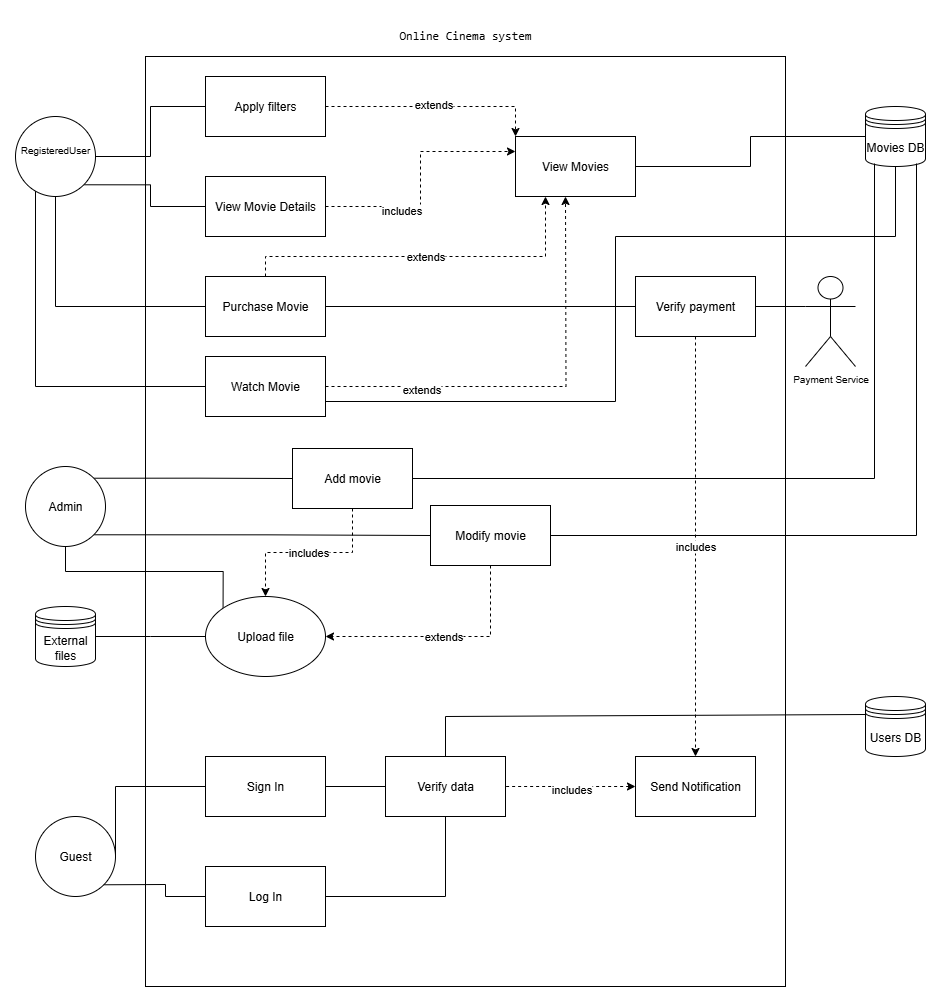

The diagram above was exported from draw.io. Its source (the exported page's mxGraphModel, read from the mxfile embedded in the PNG):
<mxGraphModel dx="2022" dy="1132" grid="1" gridSize="10" guides="1" tooltips="1" connect="1" arrows="1" fold="1" page="1" pageScale="1" pageWidth="850" pageHeight="1100" math="0" shadow="0">
  <root>
    <mxCell id="0" />
    <mxCell id="1" parent="0" />
    <mxCell id="t-H5sfgU5qjhfsE3Yr4t-4" value="&lt;pre style=&quot;padding-top: 0px;&quot;&gt;Online Cinema system&lt;/pre&gt;" style="rounded=0;whiteSpace=wrap;html=1;align=center;labelPosition=center;verticalLabelPosition=top;verticalAlign=bottom;textDirection=ltr;movable=0;resizable=0;rotatable=0;deletable=0;editable=0;locked=1;connectable=0;" parent="1" vertex="1">
      <mxGeometry x="170" y="50" width="640" height="930" as="geometry" />
    </mxCell>
    <mxCell id="t-H5sfgU5qjhfsE3Yr4t-1" value="Guest" style="ellipse;whiteSpace=wrap;html=1;aspect=fixed;labelPosition=center;verticalLabelPosition=middle;align=center;verticalAlign=middle;" parent="1" vertex="1">
      <mxGeometry x="60" y="810" width="80" height="80" as="geometry" />
    </mxCell>
    <mxCell id="txEChrp_k9wTeKi6BUIy-11" style="edgeStyle=orthogonalEdgeStyle;rounded=0;orthogonalLoop=1;jettySize=auto;html=1;endArrow=none;endFill=0;" parent="1" source="t-H5sfgU5qjhfsE3Yr4t-2" target="txEChrp_k9wTeKi6BUIy-2" edge="1">
      <mxGeometry relative="1" as="geometry" />
    </mxCell>
    <mxCell id="txEChrp_k9wTeKi6BUIy-12" style="edgeStyle=orthogonalEdgeStyle;rounded=0;orthogonalLoop=1;jettySize=auto;html=1;exitX=1;exitY=1;exitDx=0;exitDy=0;entryX=0;entryY=0.5;entryDx=0;entryDy=0;endArrow=none;endFill=0;" parent="1" source="t-H5sfgU5qjhfsE3Yr4t-2" target="txEChrp_k9wTeKi6BUIy-3" edge="1">
      <mxGeometry relative="1" as="geometry" />
    </mxCell>
    <mxCell id="txEChrp_k9wTeKi6BUIy-33" style="edgeStyle=orthogonalEdgeStyle;rounded=0;orthogonalLoop=1;jettySize=auto;html=1;exitX=0.5;exitY=1;exitDx=0;exitDy=0;entryX=0;entryY=0.5;entryDx=0;entryDy=0;endArrow=none;endFill=0;" parent="1" source="t-H5sfgU5qjhfsE3Yr4t-2" target="txEChrp_k9wTeKi6BUIy-27" edge="1">
      <mxGeometry relative="1" as="geometry" />
    </mxCell>
    <mxCell id="txEChrp_k9wTeKi6BUIy-40" style="edgeStyle=orthogonalEdgeStyle;rounded=0;orthogonalLoop=1;jettySize=auto;html=1;exitX=0;exitY=1;exitDx=0;exitDy=0;entryX=0;entryY=0.5;entryDx=0;entryDy=0;endArrow=none;endFill=0;" parent="1" source="t-H5sfgU5qjhfsE3Yr4t-2" target="txEChrp_k9wTeKi6BUIy-38" edge="1">
      <mxGeometry relative="1" as="geometry">
        <Array as="points">
          <mxPoint x="60" y="178" />
          <mxPoint x="60" y="380" />
        </Array>
      </mxGeometry>
    </mxCell>
    <mxCell id="t-H5sfgU5qjhfsE3Yr4t-2" value="&lt;font style=&quot;font-size: 10px;&quot;&gt;RegisteredUser&lt;/font&gt;&lt;div&gt;&lt;br&gt;&lt;/div&gt;" style="ellipse;whiteSpace=wrap;html=1;aspect=fixed;" parent="1" vertex="1">
      <mxGeometry x="40" y="110" width="80" height="80" as="geometry" />
    </mxCell>
    <mxCell id="txEChrp_k9wTeKi6BUIy-52" style="edgeStyle=orthogonalEdgeStyle;rounded=0;orthogonalLoop=1;jettySize=auto;html=1;exitX=1;exitY=0;exitDx=0;exitDy=0;endArrow=none;endFill=0;" parent="1" source="t-H5sfgU5qjhfsE3Yr4t-3" target="txEChrp_k9wTeKi6BUIy-45" edge="1">
      <mxGeometry relative="1" as="geometry" />
    </mxCell>
    <mxCell id="txEChrp_k9wTeKi6BUIy-53" style="edgeStyle=orthogonalEdgeStyle;rounded=0;orthogonalLoop=1;jettySize=auto;html=1;exitX=1;exitY=1;exitDx=0;exitDy=0;entryX=0;entryY=0.5;entryDx=0;entryDy=0;endArrow=none;endFill=0;" parent="1" source="t-H5sfgU5qjhfsE3Yr4t-3" target="txEChrp_k9wTeKi6BUIy-47" edge="1">
      <mxGeometry relative="1" as="geometry" />
    </mxCell>
    <mxCell id="txEChrp_k9wTeKi6BUIy-54" style="edgeStyle=orthogonalEdgeStyle;rounded=0;orthogonalLoop=1;jettySize=auto;html=1;exitX=0.5;exitY=1;exitDx=0;exitDy=0;entryX=0;entryY=0;entryDx=0;entryDy=0;endArrow=none;endFill=0;" parent="1" source="t-H5sfgU5qjhfsE3Yr4t-3" target="txEChrp_k9wTeKi6BUIy-48" edge="1">
      <mxGeometry relative="1" as="geometry" />
    </mxCell>
    <mxCell id="t-H5sfgU5qjhfsE3Yr4t-3" value="Admin" style="ellipse;whiteSpace=wrap;html=1;aspect=fixed;" parent="1" vertex="1">
      <mxGeometry x="50" y="460" width="80" height="80" as="geometry" />
    </mxCell>
    <mxCell id="txEChrp_k9wTeKi6BUIy-1" value="View Movies" style="rounded=0;whiteSpace=wrap;html=1;" parent="1" vertex="1">
      <mxGeometry x="540" y="130" width="120" height="60" as="geometry" />
    </mxCell>
    <mxCell id="txEChrp_k9wTeKi6BUIy-6" style="edgeStyle=orthogonalEdgeStyle;rounded=0;orthogonalLoop=1;jettySize=auto;html=1;entryX=0;entryY=0;entryDx=0;entryDy=0;dashed=1;" parent="1" source="txEChrp_k9wTeKi6BUIy-2" target="txEChrp_k9wTeKi6BUIy-1" edge="1">
      <mxGeometry relative="1" as="geometry" />
    </mxCell>
    <mxCell id="txEChrp_k9wTeKi6BUIy-7" value="extends" style="edgeLabel;html=1;align=center;verticalAlign=middle;resizable=0;points=[];" parent="txEChrp_k9wTeKi6BUIy-6" connectable="0" vertex="1">
      <mxGeometry x="-0.0319" y="3" relative="1" as="geometry">
        <mxPoint as="offset" />
      </mxGeometry>
    </mxCell>
    <mxCell id="txEChrp_k9wTeKi6BUIy-2" value="Apply filters" style="rounded=0;whiteSpace=wrap;html=1;" parent="1" vertex="1">
      <mxGeometry x="230" y="70" width="120" height="60" as="geometry" />
    </mxCell>
    <mxCell id="txEChrp_k9wTeKi6BUIy-8" style="edgeStyle=orthogonalEdgeStyle;rounded=0;orthogonalLoop=1;jettySize=auto;html=1;exitX=1;exitY=0.5;exitDx=0;exitDy=0;entryX=0;entryY=0.25;entryDx=0;entryDy=0;dashed=1;" parent="1" source="txEChrp_k9wTeKi6BUIy-3" target="txEChrp_k9wTeKi6BUIy-1" edge="1">
      <mxGeometry relative="1" as="geometry" />
    </mxCell>
    <mxCell id="txEChrp_k9wTeKi6BUIy-9" value="includes" style="edgeLabel;html=1;align=center;verticalAlign=middle;resizable=0;points=[];" parent="txEChrp_k9wTeKi6BUIy-8" connectable="0" vertex="1">
      <mxGeometry x="-0.3845" y="-3" relative="1" as="geometry">
        <mxPoint as="offset" />
      </mxGeometry>
    </mxCell>
    <mxCell id="txEChrp_k9wTeKi6BUIy-3" value="View Movie Details" style="rounded=0;whiteSpace=wrap;html=1;" parent="1" vertex="1">
      <mxGeometry x="230" y="170" width="120" height="60" as="geometry" />
    </mxCell>
    <mxCell id="txEChrp_k9wTeKi6BUIy-10" style="edgeStyle=orthogonalEdgeStyle;rounded=0;orthogonalLoop=1;jettySize=auto;html=1;entryX=1;entryY=0.5;entryDx=0;entryDy=0;endArrow=none;endFill=0;" parent="1" source="txEChrp_k9wTeKi6BUIy-4" target="txEChrp_k9wTeKi6BUIy-1" edge="1">
      <mxGeometry relative="1" as="geometry" />
    </mxCell>
    <mxCell id="txEChrp_k9wTeKi6BUIy-4" value="Movies DB" style="shape=datastore;whiteSpace=wrap;html=1;" parent="1" vertex="1">
      <mxGeometry x="890" y="100" width="60" height="60" as="geometry" />
    </mxCell>
    <mxCell id="txEChrp_k9wTeKi6BUIy-5" value="Users DB" style="shape=datastore;whiteSpace=wrap;html=1;" parent="1" vertex="1">
      <mxGeometry x="890" y="690" width="60" height="60" as="geometry" />
    </mxCell>
    <mxCell id="txEChrp_k9wTeKi6BUIy-13" value="Sign In" style="rounded=0;whiteSpace=wrap;html=1;" parent="1" vertex="1">
      <mxGeometry x="230" y="750" width="120" height="60" as="geometry" />
    </mxCell>
    <mxCell id="txEChrp_k9wTeKi6BUIy-14" value="Verify data" style="rounded=0;whiteSpace=wrap;html=1;" parent="1" vertex="1">
      <mxGeometry x="410" y="750" width="120" height="60" as="geometry" />
    </mxCell>
    <mxCell id="txEChrp_k9wTeKi6BUIy-21" style="edgeStyle=orthogonalEdgeStyle;rounded=0;orthogonalLoop=1;jettySize=auto;html=1;exitX=0;exitY=0.5;exitDx=0;exitDy=0;entryX=1;entryY=0.5;entryDx=0;entryDy=0;dashed=1;endArrow=none;endFill=0;startArrow=classic;startFill=1;" parent="1" source="txEChrp_k9wTeKi6BUIy-15" target="txEChrp_k9wTeKi6BUIy-14" edge="1">
      <mxGeometry relative="1" as="geometry" />
    </mxCell>
    <mxCell id="txEChrp_k9wTeKi6BUIy-22" value="includes" style="edgeLabel;html=1;align=center;verticalAlign=middle;resizable=0;points=[];" parent="txEChrp_k9wTeKi6BUIy-21" connectable="0" vertex="1">
      <mxGeometry x="-0.0042" y="2" relative="1" as="geometry">
        <mxPoint as="offset" />
      </mxGeometry>
    </mxCell>
    <mxCell id="txEChrp_k9wTeKi6BUIy-15" value="Send Notification" style="rounded=0;whiteSpace=wrap;html=1;" parent="1" vertex="1">
      <mxGeometry x="660" y="750" width="120" height="60" as="geometry" />
    </mxCell>
    <mxCell id="txEChrp_k9wTeKi6BUIy-16" value="" style="endArrow=none;html=1;rounded=0;entryX=0;entryY=0.5;entryDx=0;entryDy=0;exitX=1;exitY=0.5;exitDx=0;exitDy=0;" parent="1" source="t-H5sfgU5qjhfsE3Yr4t-1" target="txEChrp_k9wTeKi6BUIy-13" edge="1">
      <mxGeometry width="50" height="50" relative="1" as="geometry">
        <mxPoint x="160" y="830" as="sourcePoint" />
        <mxPoint x="210" y="780" as="targetPoint" />
        <Array as="points">
          <mxPoint x="140" y="780" />
        </Array>
      </mxGeometry>
    </mxCell>
    <mxCell id="txEChrp_k9wTeKi6BUIy-18" value="" style="endArrow=none;html=1;rounded=0;entryX=0;entryY=0.5;entryDx=0;entryDy=0;exitX=1;exitY=0.5;exitDx=0;exitDy=0;" parent="1" source="txEChrp_k9wTeKi6BUIy-13" target="txEChrp_k9wTeKi6BUIy-14" edge="1">
      <mxGeometry width="50" height="50" relative="1" as="geometry">
        <mxPoint x="320" y="890" as="sourcePoint" />
        <mxPoint x="370" y="840" as="targetPoint" />
      </mxGeometry>
    </mxCell>
    <mxCell id="txEChrp_k9wTeKi6BUIy-20" value="" style="endArrow=none;html=1;rounded=0;exitX=0.5;exitY=0;exitDx=0;exitDy=0;entryX=0;entryY=0.3;entryDx=0;entryDy=0;" parent="1" source="txEChrp_k9wTeKi6BUIy-14" target="txEChrp_k9wTeKi6BUIy-5" edge="1">
      <mxGeometry width="50" height="50" relative="1" as="geometry">
        <mxPoint x="490" y="740" as="sourcePoint" />
        <mxPoint x="540" y="690" as="targetPoint" />
        <Array as="points">
          <mxPoint x="470" y="710" />
        </Array>
      </mxGeometry>
    </mxCell>
    <mxCell id="txEChrp_k9wTeKi6BUIy-23" value="Log In" style="rounded=0;whiteSpace=wrap;html=1;" parent="1" vertex="1">
      <mxGeometry x="230" y="860" width="120" height="60" as="geometry" />
    </mxCell>
    <mxCell id="txEChrp_k9wTeKi6BUIy-25" value="" style="endArrow=none;html=1;rounded=0;entryX=0;entryY=0.5;entryDx=0;entryDy=0;exitX=1;exitY=1;exitDx=0;exitDy=0;" parent="1" source="t-H5sfgU5qjhfsE3Yr4t-1" target="txEChrp_k9wTeKi6BUIy-23" edge="1">
      <mxGeometry width="50" height="50" relative="1" as="geometry">
        <mxPoint x="150" y="950" as="sourcePoint" />
        <mxPoint x="200" y="900" as="targetPoint" />
        <Array as="points">
          <mxPoint x="190" y="878" />
          <mxPoint x="190" y="890" />
        </Array>
      </mxGeometry>
    </mxCell>
    <mxCell id="txEChrp_k9wTeKi6BUIy-26" value="" style="endArrow=none;html=1;rounded=0;entryX=0.5;entryY=1;entryDx=0;entryDy=0;exitX=1;exitY=0.5;exitDx=0;exitDy=0;" parent="1" source="txEChrp_k9wTeKi6BUIy-23" target="txEChrp_k9wTeKi6BUIy-14" edge="1">
      <mxGeometry width="50" height="50" relative="1" as="geometry">
        <mxPoint x="410" y="910" as="sourcePoint" />
        <mxPoint x="460" y="860" as="targetPoint" />
        <Array as="points">
          <mxPoint x="470" y="890" />
        </Array>
      </mxGeometry>
    </mxCell>
    <mxCell id="txEChrp_k9wTeKi6BUIy-34" style="edgeStyle=orthogonalEdgeStyle;rounded=0;orthogonalLoop=1;jettySize=auto;html=1;entryX=0;entryY=0.5;entryDx=0;entryDy=0;endArrow=none;endFill=0;" parent="1" source="txEChrp_k9wTeKi6BUIy-27" target="txEChrp_k9wTeKi6BUIy-31" edge="1">
      <mxGeometry relative="1" as="geometry" />
    </mxCell>
    <mxCell id="txEChrp_k9wTeKi6BUIy-37" value="extends" style="edgeStyle=orthogonalEdgeStyle;rounded=0;orthogonalLoop=1;jettySize=auto;html=1;exitX=0.5;exitY=0;exitDx=0;exitDy=0;entryX=0.25;entryY=1;entryDx=0;entryDy=0;dashed=1;" parent="1" source="txEChrp_k9wTeKi6BUIy-27" target="txEChrp_k9wTeKi6BUIy-1" edge="1">
      <mxGeometry relative="1" as="geometry">
        <Array as="points">
          <mxPoint x="290" y="250" />
          <mxPoint x="570" y="250" />
        </Array>
      </mxGeometry>
    </mxCell>
    <mxCell id="txEChrp_k9wTeKi6BUIy-27" value="Purchase Movie" style="rounded=0;whiteSpace=wrap;html=1;" parent="1" vertex="1">
      <mxGeometry x="230" y="270" width="120" height="60" as="geometry" />
    </mxCell>
    <mxCell id="txEChrp_k9wTeKi6BUIy-29" value="&lt;font&gt;Payment Service&lt;/font&gt;" style="shape=umlActor;verticalLabelPosition=bottom;verticalAlign=top;html=1;outlineConnect=0;fontSize=10;" parent="1" vertex="1">
      <mxGeometry x="830" y="270" width="50" height="90" as="geometry" />
    </mxCell>
    <mxCell id="txEChrp_k9wTeKi6BUIy-36" value="includes" style="edgeStyle=orthogonalEdgeStyle;rounded=0;orthogonalLoop=1;jettySize=auto;html=1;exitX=0.5;exitY=1;exitDx=0;exitDy=0;entryX=0.5;entryY=0;entryDx=0;entryDy=0;dashed=1;" parent="1" source="txEChrp_k9wTeKi6BUIy-31" target="txEChrp_k9wTeKi6BUIy-15" edge="1">
      <mxGeometry relative="1" as="geometry" />
    </mxCell>
    <mxCell id="txEChrp_k9wTeKi6BUIy-31" value="Verify payment" style="rounded=0;whiteSpace=wrap;html=1;" parent="1" vertex="1">
      <mxGeometry x="660" y="270" width="120" height="60" as="geometry" />
    </mxCell>
    <mxCell id="txEChrp_k9wTeKi6BUIy-35" style="edgeStyle=orthogonalEdgeStyle;rounded=0;orthogonalLoop=1;jettySize=auto;html=1;entryX=0;entryY=0.3333333333333333;entryDx=0;entryDy=0;entryPerimeter=0;endArrow=none;endFill=0;" parent="1" source="txEChrp_k9wTeKi6BUIy-31" target="txEChrp_k9wTeKi6BUIy-29" edge="1">
      <mxGeometry relative="1" as="geometry" />
    </mxCell>
    <mxCell id="txEChrp_k9wTeKi6BUIy-41" style="edgeStyle=orthogonalEdgeStyle;rounded=0;orthogonalLoop=1;jettySize=auto;html=1;dashed=1;" parent="1" source="txEChrp_k9wTeKi6BUIy-38" edge="1">
      <mxGeometry relative="1" as="geometry">
        <mxPoint x="590" y="190" as="targetPoint" />
      </mxGeometry>
    </mxCell>
    <mxCell id="txEChrp_k9wTeKi6BUIy-42" value="extends" style="edgeLabel;html=1;align=center;verticalAlign=middle;resizable=0;points=[];" parent="txEChrp_k9wTeKi6BUIy-41" connectable="0" vertex="1">
      <mxGeometry x="-0.5562" y="-2" relative="1" as="geometry">
        <mxPoint as="offset" />
      </mxGeometry>
    </mxCell>
    <mxCell id="txEChrp_k9wTeKi6BUIy-43" style="edgeStyle=orthogonalEdgeStyle;rounded=0;orthogonalLoop=1;jettySize=auto;html=1;exitX=1;exitY=0.75;exitDx=0;exitDy=0;entryX=0.5;entryY=1;entryDx=0;entryDy=0;endArrow=none;endFill=0;" parent="1" source="txEChrp_k9wTeKi6BUIy-38" target="txEChrp_k9wTeKi6BUIy-4" edge="1">
      <mxGeometry relative="1" as="geometry">
        <Array as="points">
          <mxPoint x="640" y="395" />
          <mxPoint x="640" y="230" />
          <mxPoint x="920" y="230" />
        </Array>
      </mxGeometry>
    </mxCell>
    <mxCell id="txEChrp_k9wTeKi6BUIy-38" value="Watch Movie" style="rounded=0;whiteSpace=wrap;html=1;" parent="1" vertex="1">
      <mxGeometry x="230" y="350" width="120" height="60" as="geometry" />
    </mxCell>
    <mxCell id="txEChrp_k9wTeKi6BUIy-49" style="edgeStyle=orthogonalEdgeStyle;rounded=0;orthogonalLoop=1;jettySize=auto;html=1;endArrow=none;endFill=0;" parent="1" source="txEChrp_k9wTeKi6BUIy-44" edge="1">
      <mxGeometry relative="1" as="geometry">
        <mxPoint x="230" y="630" as="targetPoint" />
      </mxGeometry>
    </mxCell>
    <mxCell id="txEChrp_k9wTeKi6BUIy-44" value="External files" style="shape=datastore;whiteSpace=wrap;html=1;" parent="1" vertex="1">
      <mxGeometry x="60" y="600" width="60" height="60" as="geometry" />
    </mxCell>
    <mxCell id="txEChrp_k9wTeKi6BUIy-55" value="includes" style="edgeStyle=orthogonalEdgeStyle;rounded=0;orthogonalLoop=1;jettySize=auto;html=1;exitX=0.5;exitY=1;exitDx=0;exitDy=0;entryX=0.5;entryY=0;entryDx=0;entryDy=0;dashed=1;" parent="1" source="txEChrp_k9wTeKi6BUIy-45" target="txEChrp_k9wTeKi6BUIy-48" edge="1">
      <mxGeometry relative="1" as="geometry" />
    </mxCell>
    <mxCell id="txEChrp_k9wTeKi6BUIy-45" value="Add movie" style="rounded=0;whiteSpace=wrap;html=1;" parent="1" vertex="1">
      <mxGeometry x="317" y="442" width="120" height="60" as="geometry" />
    </mxCell>
    <mxCell id="txEChrp_k9wTeKi6BUIy-56" value="extends" style="edgeStyle=orthogonalEdgeStyle;rounded=0;orthogonalLoop=1;jettySize=auto;html=1;exitX=0.5;exitY=1;exitDx=0;exitDy=0;entryX=1;entryY=0.5;entryDx=0;entryDy=0;dashed=1;" parent="1" source="txEChrp_k9wTeKi6BUIy-47" target="txEChrp_k9wTeKi6BUIy-48" edge="1">
      <mxGeometry relative="1" as="geometry" />
    </mxCell>
    <mxCell id="txEChrp_k9wTeKi6BUIy-47" value="Modify movie" style="rounded=0;whiteSpace=wrap;html=1;" parent="1" vertex="1">
      <mxGeometry x="455" y="499" width="120" height="60" as="geometry" />
    </mxCell>
    <mxCell id="txEChrp_k9wTeKi6BUIy-48" value="Upload file" style="ellipse;whiteSpace=wrap;html=1;" parent="1" vertex="1">
      <mxGeometry x="230" y="590" width="120" height="80" as="geometry" />
    </mxCell>
    <mxCell id="txEChrp_k9wTeKi6BUIy-57" style="edgeStyle=orthogonalEdgeStyle;rounded=0;orthogonalLoop=1;jettySize=auto;html=1;exitX=1;exitY=0.5;exitDx=0;exitDy=0;entryX=0.15;entryY=0.95;entryDx=0;entryDy=0;entryPerimeter=0;endArrow=none;endFill=0;" parent="1" source="txEChrp_k9wTeKi6BUIy-45" target="txEChrp_k9wTeKi6BUIy-4" edge="1">
      <mxGeometry relative="1" as="geometry" />
    </mxCell>
    <mxCell id="txEChrp_k9wTeKi6BUIy-58" style="edgeStyle=orthogonalEdgeStyle;rounded=0;orthogonalLoop=1;jettySize=auto;html=1;exitX=1;exitY=0.5;exitDx=0;exitDy=0;entryX=0.85;entryY=0.95;entryDx=0;entryDy=0;entryPerimeter=0;endArrow=none;endFill=0;" parent="1" source="txEChrp_k9wTeKi6BUIy-47" target="txEChrp_k9wTeKi6BUIy-4" edge="1">
      <mxGeometry relative="1" as="geometry" />
    </mxCell>
  </root>
</mxGraphModel>